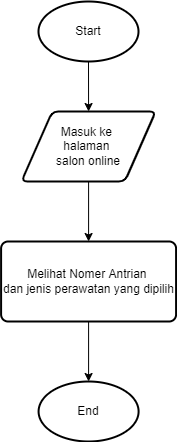

The diagram above was exported from draw.io. Its source (the exported page's mxGraphModel, read from the mxfile embedded in the PNG):
<mxGraphModel dx="868" dy="425" grid="1" gridSize="10" guides="1" tooltips="1" connect="1" arrows="1" fold="1" page="1" pageScale="1" pageWidth="850" pageHeight="1100" math="0" shadow="0">
  <root>
    <mxCell id="0" />
    <mxCell id="1" parent="0" />
    <mxCell id="SF_VLNVpdlLM--ZlPEDm-1" value="Start" style="strokeWidth=2;html=1;shape=mxgraph.flowchart.start_1;whiteSpace=wrap;" vertex="1" parent="1">
      <mxGeometry x="375" y="10" width="100" height="60" as="geometry" />
    </mxCell>
    <mxCell id="SF_VLNVpdlLM--ZlPEDm-2" value="Masuk ke&amp;nbsp;&lt;br&gt;halaman&amp;nbsp;&lt;br&gt;salon online" style="shape=parallelogram;html=1;strokeWidth=2;perimeter=parallelogramPerimeter;whiteSpace=wrap;rounded=1;arcSize=12;size=0.23;" vertex="1" parent="1">
      <mxGeometry x="358" y="120" width="134.17" height="70" as="geometry" />
    </mxCell>
    <mxCell id="xl6ZiqBU9RS10S9v4nfG-1" value="Melihat Nomer Antrian&amp;nbsp;&lt;br&gt;dan jenis perawatan yang dipilih" style="rounded=1;whiteSpace=wrap;html=1;absoluteArcSize=1;arcSize=14;strokeWidth=2;" vertex="1" parent="1">
      <mxGeometry x="337.59" y="250" width="175" height="80" as="geometry" />
    </mxCell>
    <mxCell id="xl6ZiqBU9RS10S9v4nfG-2" value="End" style="strokeWidth=2;html=1;shape=mxgraph.flowchart.start_1;whiteSpace=wrap;" vertex="1" parent="1">
      <mxGeometry x="375.09" y="390" width="100" height="60" as="geometry" />
    </mxCell>
    <mxCell id="xl6ZiqBU9RS10S9v4nfG-3" value="" style="endArrow=classic;html=1;rounded=0;exitX=0.5;exitY=1;exitDx=0;exitDy=0;exitPerimeter=0;entryX=0.5;entryY=0;entryDx=0;entryDy=0;" edge="1" parent="1" source="SF_VLNVpdlLM--ZlPEDm-1" target="SF_VLNVpdlLM--ZlPEDm-2">
      <mxGeometry width="50" height="50" relative="1" as="geometry">
        <mxPoint x="400" y="250" as="sourcePoint" />
        <mxPoint x="450" y="200" as="targetPoint" />
      </mxGeometry>
    </mxCell>
    <mxCell id="xl6ZiqBU9RS10S9v4nfG-4" value="" style="endArrow=classic;html=1;rounded=0;exitX=0.5;exitY=1;exitDx=0;exitDy=0;entryX=0.5;entryY=0;entryDx=0;entryDy=0;" edge="1" parent="1" source="SF_VLNVpdlLM--ZlPEDm-2" target="xl6ZiqBU9RS10S9v4nfG-1">
      <mxGeometry width="50" height="50" relative="1" as="geometry">
        <mxPoint x="400" y="250" as="sourcePoint" />
        <mxPoint x="450" y="200" as="targetPoint" />
      </mxGeometry>
    </mxCell>
    <mxCell id="xl6ZiqBU9RS10S9v4nfG-5" value="" style="endArrow=classic;html=1;rounded=0;entryX=0.5;entryY=0;entryDx=0;entryDy=0;entryPerimeter=0;exitX=0.5;exitY=1;exitDx=0;exitDy=0;" edge="1" parent="1" source="xl6ZiqBU9RS10S9v4nfG-1" target="xl6ZiqBU9RS10S9v4nfG-2">
      <mxGeometry width="50" height="50" relative="1" as="geometry">
        <mxPoint x="400" y="250" as="sourcePoint" />
        <mxPoint x="450" y="200" as="targetPoint" />
      </mxGeometry>
    </mxCell>
  </root>
</mxGraphModel>